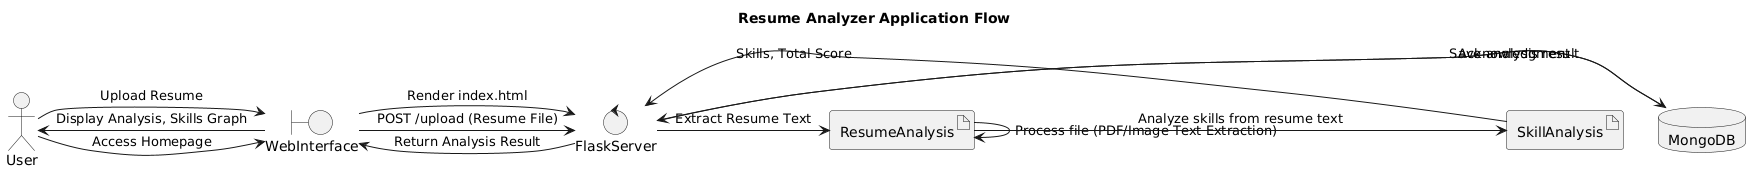

The diagram above was rendered by PlantUML. Its source (embedded in the PNG):
@startuml
skinparam monochrome true

title Resume Analyzer Application Flow

actor User as U
boundary WebInterface as W
control FlaskServer as F
database MongoDB as DB
artifact ResumeAnalysis as RA
artifact SkillAnalysis as SA

U -> W: Access Homepage
W -> F: Render index.html
U -> W: Upload Resume
W -> F: POST /upload (Resume File)
F -> RA: Extract Resume Text
RA -> RA: Process file (PDF/Image Text Extraction)
RA -> SA: Analyze skills from resume text
SA -> F: Skills, Total Score

F -> DB: Save analysis result
DB -> F: Acknowledgment
F -> W: Return Analysis Result
W -> U: Display Analysis, Skills Graph
@enduml